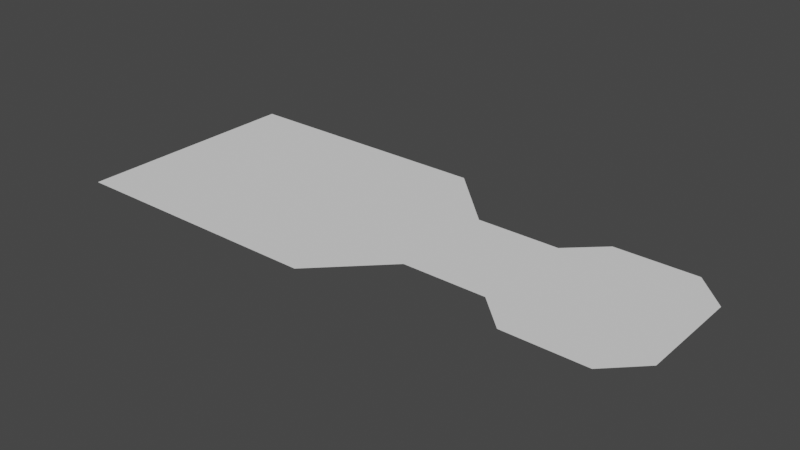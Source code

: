 # Source: LowerDeck_Floor.blend  (saved by Blender 2.80.75; exported with 4.5.12 LTS)
import bpy
from mathutils import Matrix  # noqa: F401  (used for matrix-valued properties, if any)

bpy.ops.wm.read_factory_settings(use_empty=True)
scene = bpy.context.scene
scene.name = 'Scene'

# ---- collections
col_collection = bpy.data.collections.new('Collection'); scene.collection.children.link(col_collection)

# ---- world
world_world = bpy.data.worlds.new('World'); scene.world = world_world
world_world.use_nodes = True; world_world.node_tree.nodes.clear()
_N = world_world.node_tree.nodes; _L = world_world.node_tree.links
n0 = _N.new('ShaderNodeOutputWorld'); n0.name = 'World Output'; n0.location = (300, 300)
n1 = _N.new('ShaderNodeBackground'); n1.name = 'Background'; n1.location = (10, 300)
n1.inputs[0].default_value = (0.05088, 0.05088, 0.05088, 1.0)
_L.new(n1.outputs[0], n0.inputs[0])
n0.is_active_output = True
world_world.color = (0.05088, 0.05088, 0.05088)
world_world.use_sun_shadow = False
world_world.sun_shadow_jitter_overblur = 0.0

# ---- meshes
me_plane_003 = bpy.data.meshes.new('Plane.003')
me_plane_003.from_pydata([(-3.327, -0.6009, 0.0), (1.309, -1.309, 0.0), (-3.327, 0.5911, 0.0), (1.309, 1.307, 0.0), (-1.665, -1.309, 0.0), (-1.665, 1.307, 0.0), (-2.386, 0.5911, 0.0), (-2.386, -0.6009, 0.0), (-3.711, -0.9619, 0.0), (-3.711, 0.9521, 0.0), (-4.637, -0.9619, 0.0), (-4.637, 0.9521, 0.0), (-5.007, -0.592, 0.0), (-5.007, 0.5821, 0.0)], [], [(7, 6, 5, 3, 1, 4), (7, 0, 2, 6), (8, 10, 12, 13, 11, 9, 2, 0)])
_uv = me_plane_003.uv_layers.new(name='UVMap')
_uv.uv.foreach_set('vector', [0.0, 0.1022, 0.0, 0.7957, 0.5356, 1.0, 1.0, 1.0, 1.0, 0.0, 0.5356, 0.0, 0.0, 0.1022, 0.0, 0.1022, 0.0, 0.7957, 0.0, 0.7957, 0.0, 0.0, 0.0, 0.0, 0.0, 0.0, 0.0, 0.0, 0.0, 0.0, 0.0, 0.0, 0.0, 0.7957, 0.0, 0.1022])
me_plane_003.use_remesh_preserve_volume = False
me_plane_003.use_remesh_preserve_attributes = False
me_plane_003.use_mirror_vertex_groups = False
me_plane_003.update()

# ---- objects
ob_hall_floor = bpy.data.objects.new('Hall_Floor', me_plane_003)

# ---- transforms, parenting, visibility, modifiers, constraints
ob_hall_floor.location = (0.0, 0.0, 0.0)
ob_hall_floor.scale = (-8.401, -8.401, -8.401)
ob_hall_floor.lineart.crease_threshold = 0.0

# ---- collection membership
col_collection.objects.link(ob_hall_floor)

# ---- scene / render settings (as saved in the file)
scene.frame_start = 1; scene.frame_end = 250; scene.frame_set(1)
scene.render.engine = 'BLENDER_EEVEE_NEXT'
scene.cycles.use_denoising = False
scene.cycles.samples = 128
scene.cycles.sampling_pattern = 'TABULATED_SOBOL'
scene.cycles.use_adaptive_sampling = False
scene.cycles.use_light_tree = False
scene.view_settings.view_transform = 'Filmic'
bpy.context.view_layer.update()

# ---- added for rendering (the .blend has no active camera and no usable light): camera, sun
cam_auto = bpy.data.cameras.new('AutoCamera')
cam_auto.lens = 50.0
cam_auto.sensor_width = 36.0
cam_auto.clip_end = 1000.0
ob_auto_camera = bpy.data.objects.new('AutoCamera', cam_auto)
scene.collection.objects.link(ob_auto_camera)
ob_auto_camera.location = (68.6681, -63.7504, 42.5068)
ob_auto_camera.rotation_euler = (1.09748, -7.21219e-08, 0.694738)
scene.camera = ob_auto_camera
light_auto_sun = bpy.data.lights.new('AutoSun', 'SUN')
light_auto_sun.energy = 3.0
light_auto_sun.angle = 0.0523599
ob_auto_sun = bpy.data.objects.new('AutoSun', light_auto_sun)
scene.collection.objects.link(ob_auto_sun)
ob_auto_sun.rotation_euler = (0.872665, 0.174533, 0.523599)
bpy.context.view_layer.update()
